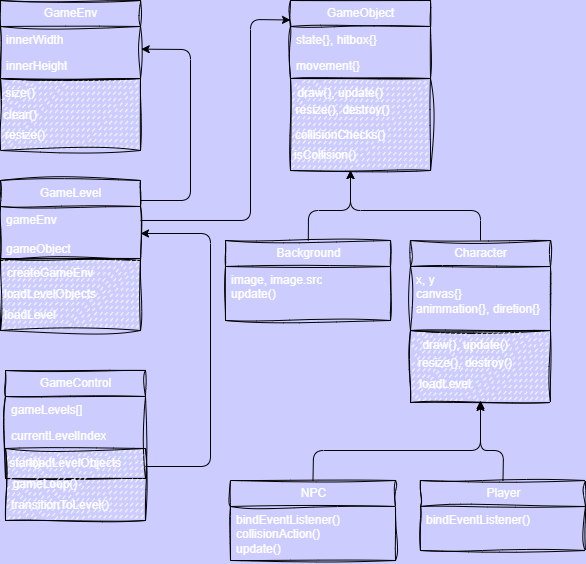

The diagram above was exported from draw.io. Its source (the exported page's mxGraphModel, read from the mxfile embedded in the PNG):
<mxGraphModel dx="409" dy="563" grid="1" gridSize="10" guides="1" tooltips="1" connect="1" arrows="1" fold="1" page="1" pageScale="1" pageWidth="850" pageHeight="1100" background="#CCCCFF" math="0" shadow="0">
  <root>
    <mxCell id="0" />
    <mxCell id="1" parent="0" />
    <mxCell id="3" value="GameEnv" style="swimlane;fontStyle=0;childLayout=stackLayout;horizontal=1;startSize=26;fillColor=none;horizontalStack=0;resizeParent=1;resizeParentMax=0;resizeLast=0;collapsible=1;marginBottom=0;html=1;sketch=1;curveFitting=1;jiggle=2;fontColor=#FFFFFF;" parent="1" vertex="1">
      <mxGeometry x="150" y="70" width="140" height="78" as="geometry" />
    </mxCell>
    <mxCell id="4" value="innerWidth" style="text;strokeColor=none;fillColor=none;align=left;verticalAlign=top;spacingLeft=4;spacingRight=4;overflow=hidden;rotatable=0;points=[[0,0.5],[1,0.5]];portConstraint=eastwest;whiteSpace=wrap;html=1;sketch=1;curveFitting=1;jiggle=2;fontColor=#FFFFFF;" parent="3" vertex="1">
      <mxGeometry y="26" width="140" height="26" as="geometry" />
    </mxCell>
    <mxCell id="5" value="innerHeight" style="text;strokeColor=none;fillColor=none;align=left;verticalAlign=top;spacingLeft=4;spacingRight=4;overflow=hidden;rotatable=0;points=[[0,0.5],[1,0.5]];portConstraint=eastwest;whiteSpace=wrap;html=1;sketch=1;curveFitting=1;jiggle=2;fontColor=#FFFFFF;" parent="3" vertex="1">
      <mxGeometry y="52" width="140" height="26" as="geometry" />
    </mxCell>
    <mxCell id="12" value="" style="rounded=0;whiteSpace=wrap;html=1;fillStyle=dashed;sketch=1;curveFitting=1;jiggle=2;fontColor=#FFFFFF;" parent="1" vertex="1">
      <mxGeometry x="150" y="148" width="140" height="72" as="geometry" />
    </mxCell>
    <mxCell id="13" value="size()" style="text;html=1;align=center;verticalAlign=middle;whiteSpace=wrap;rounded=0;fontColor=#FFFFFF;" parent="1" vertex="1">
      <mxGeometry x="150" y="148" width="40" height="30" as="geometry" />
    </mxCell>
    <mxCell id="14" value="resize()" style="text;html=1;align=center;verticalAlign=middle;whiteSpace=wrap;rounded=0;fontColor=#FFFFFF;" parent="1" vertex="1">
      <mxGeometry x="150" y="190" width="50" height="30" as="geometry" />
    </mxCell>
    <mxCell id="15" value="clear()" style="text;html=1;align=center;verticalAlign=middle;whiteSpace=wrap;rounded=0;fontColor=#FFFFFF;" parent="1" vertex="1">
      <mxGeometry x="155" y="170" width="30" height="30" as="geometry" />
    </mxCell>
    <mxCell id="19" value="GameLevel" style="swimlane;fontStyle=0;childLayout=stackLayout;horizontal=1;startSize=26;fillColor=none;horizontalStack=0;resizeParent=1;resizeParentMax=0;resizeLast=0;collapsible=1;marginBottom=0;html=1;sketch=1;curveFitting=1;jiggle=2;fontColor=#FFFFFF;" parent="1" vertex="1">
      <mxGeometry x="150" y="250" width="140" height="80" as="geometry" />
    </mxCell>
    <mxCell id="20" value="gameEnv&lt;div&gt;&lt;font&gt;&lt;br&gt;&lt;/font&gt;&lt;div&gt;&lt;span style=&quot;background-color: transparent;&quot;&gt;gameObject&lt;/span&gt;&lt;br&gt;&lt;/div&gt;&lt;/div&gt;" style="text;strokeColor=none;fillColor=none;align=left;verticalAlign=top;spacingLeft=4;spacingRight=4;overflow=hidden;rotatable=0;points=[[0,0.5],[1,0.5]];portConstraint=eastwest;whiteSpace=wrap;html=1;sketch=1;curveFitting=1;jiggle=2;fontColor=#FFFFFF;" parent="19" vertex="1">
      <mxGeometry y="26" width="140" height="54" as="geometry" />
    </mxCell>
    <mxCell id="22" value="" style="rounded=0;whiteSpace=wrap;html=1;fillStyle=dashed;sketch=1;curveFitting=1;jiggle=2;fontColor=#FFFFFF;" parent="1" vertex="1">
      <mxGeometry x="150" y="328" width="140" height="72" as="geometry" />
    </mxCell>
    <mxCell id="23" value="createGameEnv" style="text;html=1;align=center;verticalAlign=middle;whiteSpace=wrap;rounded=0;fontColor=#FFFFFF;" parent="1" vertex="1">
      <mxGeometry x="180" y="328" width="40" height="30" as="geometry" />
    </mxCell>
    <mxCell id="24" value="loadLevel" style="text;html=1;align=center;verticalAlign=middle;whiteSpace=wrap;rounded=0;fontColor=#FFFFFF;" parent="1" vertex="1">
      <mxGeometry x="155" y="370" width="50" height="30" as="geometry" />
    </mxCell>
    <mxCell id="25" value="loadLevelObjects" style="text;html=1;align=center;verticalAlign=middle;whiteSpace=wrap;rounded=0;fontColor=#FFFFFF;" parent="1" vertex="1">
      <mxGeometry x="185" y="349" width="30" height="30" as="geometry" />
    </mxCell>
    <mxCell id="26" value="GameControl" style="swimlane;fontStyle=0;childLayout=stackLayout;horizontal=1;startSize=26;fillColor=none;horizontalStack=0;resizeParent=1;resizeParentMax=0;resizeLast=0;collapsible=1;marginBottom=0;html=1;sketch=1;curveFitting=1;jiggle=2;fontColor=#FFFFFF;" parent="1" vertex="1">
      <mxGeometry x="155" y="440" width="140" height="108" as="geometry" />
    </mxCell>
    <mxCell id="27" value="gameLevels[]" style="text;strokeColor=none;fillColor=none;align=left;verticalAlign=top;spacingLeft=4;spacingRight=4;overflow=hidden;rotatable=0;points=[[0,0.5],[1,0.5]];portConstraint=eastwest;whiteSpace=wrap;html=1;sketch=1;curveFitting=1;jiggle=2;fontColor=#FFFFFF;" parent="26" vertex="1">
      <mxGeometry y="26" width="140" height="26" as="geometry" />
    </mxCell>
    <mxCell id="28" value="currentLevelIndex" style="text;strokeColor=none;fillColor=none;align=left;verticalAlign=top;spacingLeft=4;spacingRight=4;overflow=hidden;rotatable=0;points=[[0,0.5],[1,0.5]];portConstraint=eastwest;whiteSpace=wrap;html=1;sketch=1;curveFitting=1;jiggle=2;fontColor=#FFFFFF;" parent="26" vertex="1">
      <mxGeometry y="52" width="140" height="26" as="geometry" />
    </mxCell>
    <mxCell id="59" value="loadLevelObjects" style="text;html=1;align=center;verticalAlign=middle;whiteSpace=wrap;rounded=0;fontColor=#FFFFFF;" vertex="1" parent="26">
      <mxGeometry y="78" width="140" height="30" as="geometry" />
    </mxCell>
    <mxCell id="29" value="" style="rounded=0;whiteSpace=wrap;html=1;fillStyle=dashed;sketch=1;curveFitting=1;jiggle=2;fontColor=#FFFFFF;" parent="1" vertex="1">
      <mxGeometry x="155" y="518" width="140" height="72" as="geometry" />
    </mxCell>
    <mxCell id="30" value="start()" style="text;html=1;align=center;verticalAlign=middle;whiteSpace=wrap;rounded=0;fontColor=#FFFFFF;" parent="1" vertex="1">
      <mxGeometry x="155" y="518" width="40" height="30" as="geometry" />
    </mxCell>
    <mxCell id="31" value="transitionToLevel()" style="text;html=1;align=center;verticalAlign=middle;whiteSpace=wrap;rounded=0;fontColor=#FFFFFF;" parent="1" vertex="1">
      <mxGeometry x="185" y="560" width="50" height="30" as="geometry" />
    </mxCell>
    <mxCell id="32" value="gameLoop()" style="text;html=1;align=center;verticalAlign=middle;whiteSpace=wrap;rounded=0;fontColor=#FFFFFF;" parent="1" vertex="1">
      <mxGeometry x="180" y="539" width="30" height="30" as="geometry" />
    </mxCell>
    <mxCell id="33" value="" style="endArrow=classic;html=1;exitX=1;exitY=0.25;exitDx=0;exitDy=0;entryX=1;entryY=0.5;entryDx=0;entryDy=0;fontColor=#FFFFFF;" parent="1" source="29" target="20" edge="1">
      <mxGeometry width="50" height="50" relative="1" as="geometry">
        <mxPoint x="370" y="310" as="sourcePoint" />
        <mxPoint x="360" y="260" as="targetPoint" />
        <Array as="points">
          <mxPoint x="360" y="536" />
          <mxPoint x="360" y="303" />
        </Array>
      </mxGeometry>
    </mxCell>
    <mxCell id="34" value="" style="endArrow=classic;html=1;exitX=1;exitY=0.25;exitDx=0;exitDy=0;entryX=1.005;entryY=0.872;entryDx=0;entryDy=0;entryPerimeter=0;fontColor=#FFFFFF;" parent="1" source="19" target="4" edge="1">
      <mxGeometry width="50" height="50" relative="1" as="geometry">
        <mxPoint x="370" y="310" as="sourcePoint" />
        <mxPoint x="350" y="70" as="targetPoint" />
        <Array as="points">
          <mxPoint x="340" y="270" />
          <mxPoint x="340" y="119" />
        </Array>
      </mxGeometry>
    </mxCell>
    <mxCell id="35" value="GameObject" style="swimlane;fontStyle=0;childLayout=stackLayout;horizontal=1;startSize=26;fillColor=none;horizontalStack=0;resizeParent=1;resizeParentMax=0;resizeLast=0;collapsible=1;marginBottom=0;html=1;sketch=1;curveFitting=1;jiggle=2;fontColor=#FFFFFF;" parent="1" vertex="1">
      <mxGeometry x="440" y="70" width="140" height="78" as="geometry" />
    </mxCell>
    <mxCell id="36" value="state{}, hitbox{}" style="text;strokeColor=none;fillColor=none;align=left;verticalAlign=top;spacingLeft=4;spacingRight=4;overflow=hidden;rotatable=0;points=[[0,0.5],[1,0.5]];portConstraint=eastwest;whiteSpace=wrap;html=1;sketch=1;curveFitting=1;jiggle=2;fontColor=#FFFFFF;" parent="35" vertex="1">
      <mxGeometry y="26" width="140" height="26" as="geometry" />
    </mxCell>
    <mxCell id="37" value="movement{}" style="text;strokeColor=none;fillColor=none;align=left;verticalAlign=top;spacingLeft=4;spacingRight=4;overflow=hidden;rotatable=0;points=[[0,0.5],[1,0.5]];portConstraint=eastwest;whiteSpace=wrap;html=1;sketch=1;curveFitting=1;jiggle=2;fontColor=#FFFFFF;" parent="35" vertex="1">
      <mxGeometry y="52" width="140" height="26" as="geometry" />
    </mxCell>
    <mxCell id="38" value="" style="rounded=0;whiteSpace=wrap;html=1;fillStyle=dashed;sketch=1;curveFitting=1;jiggle=2;fontColor=#FFFFFF;" parent="1" vertex="1">
      <mxGeometry x="440" y="148" width="140" height="92" as="geometry" />
    </mxCell>
    <mxCell id="39" value="draw(), update()" style="text;html=1;align=center;verticalAlign=middle;whiteSpace=wrap;rounded=0;fontColor=#FFFFFF;" parent="1" vertex="1">
      <mxGeometry x="440" y="148" width="100" height="30" as="geometry" />
    </mxCell>
    <mxCell id="40" value="collisionChecks()" style="text;html=1;align=center;verticalAlign=middle;whiteSpace=wrap;rounded=0;fontColor=#FFFFFF;" parent="1" vertex="1">
      <mxGeometry x="465" y="190" width="50" height="30" as="geometry" />
    </mxCell>
    <mxCell id="41" value="resize(), destroy()" style="text;html=1;align=center;verticalAlign=middle;whiteSpace=wrap;rounded=0;fontColor=#FFFFFF;" parent="1" vertex="1">
      <mxGeometry x="440" y="170" width="105" height="20" as="geometry" />
    </mxCell>
    <mxCell id="43" value="" style="endArrow=classic;html=1;exitX=1;exitY=0.5;exitDx=0;exitDy=0;entryX=0;entryY=0.25;entryDx=0;entryDy=0;fontColor=#FFFFFF;" parent="1" source="19" target="35" edge="1">
      <mxGeometry width="50" height="50" relative="1" as="geometry">
        <mxPoint x="370" y="310" as="sourcePoint" />
        <mxPoint x="400" y="110" as="targetPoint" />
        <Array as="points">
          <mxPoint x="400" y="290" />
          <mxPoint x="400" y="89" />
        </Array>
      </mxGeometry>
    </mxCell>
    <mxCell id="45" value="isCollision()" style="text;html=1;align=center;verticalAlign=middle;whiteSpace=wrap;rounded=0;fontColor=#FFFFFF;" vertex="1" parent="1">
      <mxGeometry x="450" y="210" width="50" height="30" as="geometry" />
    </mxCell>
    <mxCell id="66" style="edgeStyle=none;html=1;entryX=1;entryY=1;entryDx=0;entryDy=0;fontColor=#FFFFFF;" edge="1" parent="1" source="46" target="45">
      <mxGeometry relative="1" as="geometry">
        <Array as="points">
          <mxPoint x="458" y="280" />
          <mxPoint x="500" y="280" />
        </Array>
      </mxGeometry>
    </mxCell>
    <mxCell id="46" value="Background" style="swimlane;fontStyle=0;childLayout=stackLayout;horizontal=1;startSize=26;fillColor=none;horizontalStack=0;resizeParent=1;resizeParentMax=0;resizeLast=0;collapsible=1;marginBottom=0;html=1;sketch=1;curveFitting=1;jiggle=2;fontColor=#FFFFFF;" vertex="1" parent="1">
      <mxGeometry x="375" y="310" width="165" height="80" as="geometry" />
    </mxCell>
    <mxCell id="47" value="image, image.src&lt;div&gt;update()&lt;/div&gt;" style="text;strokeColor=none;fillColor=none;align=left;verticalAlign=top;spacingLeft=4;spacingRight=4;overflow=hidden;rotatable=0;points=[[0,0.5],[1,0.5]];portConstraint=eastwest;whiteSpace=wrap;html=1;sketch=1;curveFitting=1;jiggle=2;fontColor=#FFFFFF;" vertex="1" parent="46">
      <mxGeometry y="26" width="165" height="54" as="geometry" />
    </mxCell>
    <mxCell id="67" style="edgeStyle=none;html=1;exitX=0.5;exitY=0;exitDx=0;exitDy=0;fontColor=#FFFFFF;" edge="1" parent="1" source="52">
      <mxGeometry relative="1" as="geometry">
        <mxPoint x="500" y="240" as="targetPoint" />
        <Array as="points">
          <mxPoint x="630" y="280" />
          <mxPoint x="500" y="280" />
        </Array>
      </mxGeometry>
    </mxCell>
    <mxCell id="52" value="Character" style="swimlane;fontStyle=0;childLayout=stackLayout;horizontal=1;startSize=26;fillColor=none;horizontalStack=0;resizeParent=1;resizeParentMax=0;resizeLast=0;collapsible=1;marginBottom=0;html=1;sketch=1;curveFitting=1;jiggle=2;fontColor=#FFFFFF;" vertex="1" parent="1">
      <mxGeometry x="560" y="310" width="140" height="90" as="geometry" />
    </mxCell>
    <mxCell id="53" value="x, y&lt;div&gt;&lt;font&gt;canvas{}&lt;/font&gt;&lt;/div&gt;&lt;div&gt;&lt;font&gt;animmation{}, diretion{}&lt;br&gt;&lt;/font&gt;&lt;div&gt;&lt;br&gt;&lt;/div&gt;&lt;/div&gt;" style="text;strokeColor=none;fillColor=none;align=left;verticalAlign=top;spacingLeft=4;spacingRight=4;overflow=hidden;rotatable=0;points=[[0,0.5],[1,0.5]];portConstraint=eastwest;whiteSpace=wrap;html=1;sketch=1;curveFitting=1;jiggle=2;fontColor=#FFFFFF;" vertex="1" parent="52">
      <mxGeometry y="26" width="140" height="64" as="geometry" />
    </mxCell>
    <mxCell id="54" value="" style="rounded=0;whiteSpace=wrap;html=1;fillStyle=dashed;sketch=1;curveFitting=1;jiggle=2;fontColor=#FFFFFF;" vertex="1" parent="1">
      <mxGeometry x="560" y="400" width="140" height="72" as="geometry" />
    </mxCell>
    <mxCell id="55" value="draw(), update()" style="text;html=1;align=center;verticalAlign=middle;whiteSpace=wrap;rounded=0;fontColor=#FFFFFF;" vertex="1" parent="1">
      <mxGeometry x="570" y="400" width="90" height="30" as="geometry" />
    </mxCell>
    <mxCell id="56" value="loadLevel" style="text;html=1;align=center;verticalAlign=middle;whiteSpace=wrap;rounded=0;fontColor=#FFFFFF;" vertex="1" parent="1">
      <mxGeometry x="570" y="439" width="50" height="30" as="geometry" />
    </mxCell>
    <mxCell id="57" value="resize(), destroy()" style="text;html=1;align=center;verticalAlign=middle;whiteSpace=wrap;rounded=0;fontColor=#FFFFFF;" vertex="1" parent="1">
      <mxGeometry x="560" y="418" width="110" height="30" as="geometry" />
    </mxCell>
    <mxCell id="68" value="NPC" style="swimlane;fontStyle=0;childLayout=stackLayout;horizontal=1;startSize=26;fillColor=none;horizontalStack=0;resizeParent=1;resizeParentMax=0;resizeLast=0;collapsible=1;marginBottom=0;html=1;sketch=1;curveFitting=1;jiggle=2;fontColor=#FFFFFF;" vertex="1" parent="1">
      <mxGeometry x="380" y="550" width="165" height="80" as="geometry" />
    </mxCell>
    <mxCell id="69" value="bindEventListener(&lt;span style=&quot;background-color: transparent;&quot;&gt;)&lt;/span&gt;&lt;div&gt;&lt;span style=&quot;background-color: transparent;&quot;&gt;collisionAction()&lt;/span&gt;&lt;/div&gt;&lt;div&gt;&lt;span style=&quot;background-color: transparent;&quot;&gt;update()&lt;/span&gt;&lt;/div&gt;" style="text;strokeColor=none;fillColor=none;align=left;verticalAlign=top;spacingLeft=4;spacingRight=4;overflow=hidden;rotatable=0;points=[[0,0.5],[1,0.5]];portConstraint=eastwest;whiteSpace=wrap;html=1;sketch=1;curveFitting=1;jiggle=2;fontColor=#FFFFFF;" vertex="1" parent="68">
      <mxGeometry y="26" width="165" height="54" as="geometry" />
    </mxCell>
    <mxCell id="73" value="Player" style="swimlane;fontStyle=0;childLayout=stackLayout;horizontal=1;startSize=26;fillColor=none;horizontalStack=0;resizeParent=1;resizeParentMax=0;resizeLast=0;collapsible=1;marginBottom=0;html=1;sketch=1;curveFitting=1;jiggle=2;fontColor=#FFFFFF;" vertex="1" parent="1">
      <mxGeometry x="570" y="550" width="165" height="70" as="geometry" />
    </mxCell>
    <mxCell id="74" value="bindEventListener()" style="text;strokeColor=none;fillColor=none;align=left;verticalAlign=top;spacingLeft=4;spacingRight=4;overflow=hidden;rotatable=0;points=[[0,0.5],[1,0.5]];portConstraint=eastwest;whiteSpace=wrap;html=1;sketch=1;curveFitting=1;jiggle=2;fontColor=#FFFFFF;" vertex="1" parent="73">
      <mxGeometry y="26" width="165" height="44" as="geometry" />
    </mxCell>
    <mxCell id="75" value="" style="endArrow=classic;html=1;exitX=0.5;exitY=0;exitDx=0;exitDy=0;entryX=0.5;entryY=1;entryDx=0;entryDy=0;fontColor=#FFFFFF;" edge="1" parent="1" source="68" target="54">
      <mxGeometry width="50" height="50" relative="1" as="geometry">
        <mxPoint x="470" y="510" as="sourcePoint" />
        <mxPoint x="520" y="460" as="targetPoint" />
        <Array as="points">
          <mxPoint x="463" y="520" />
          <mxPoint x="630" y="520" />
        </Array>
      </mxGeometry>
    </mxCell>
    <mxCell id="76" value="" style="endArrow=classic;html=1;exitX=0.5;exitY=0;exitDx=0;exitDy=0;fontColor=#FFFFFF;" edge="1" parent="1" source="73">
      <mxGeometry width="50" height="50" relative="1" as="geometry">
        <mxPoint x="570" y="510" as="sourcePoint" />
        <mxPoint x="630" y="470" as="targetPoint" />
        <Array as="points">
          <mxPoint x="653" y="520" />
          <mxPoint x="630" y="520" />
        </Array>
      </mxGeometry>
    </mxCell>
  </root>
</mxGraphModel>